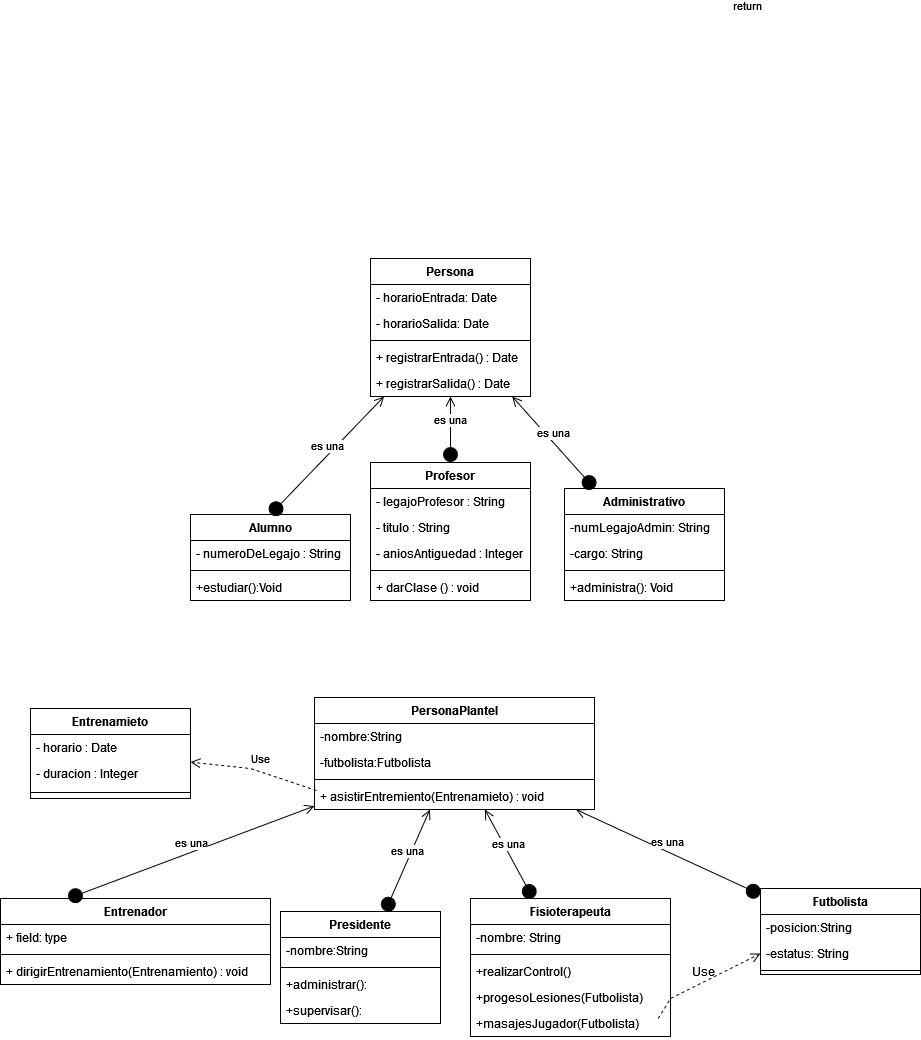

The diagram above was exported from draw.io. Its source (the exported page's mxGraphModel, read from the mxfile embedded in the PNG):
<mxGraphModel dx="2713" dy="2020" grid="1" gridSize="10" guides="1" tooltips="1" connect="1" arrows="1" fold="1" page="1" pageScale="1" pageWidth="827" pageHeight="1169" math="0" shadow="0">
  <root>
    <mxCell id="0" />
    <mxCell id="1" parent="0" />
    <mxCell id="tXHx6Phewl18ebMF68Eo-13" value="Alumno" style="swimlane;fontStyle=1;align=center;verticalAlign=top;childLayout=stackLayout;horizontal=1;startSize=26;horizontalStack=0;resizeParent=1;resizeParentMax=0;resizeLast=0;collapsible=1;marginBottom=0;" vertex="1" parent="1">
      <mxGeometry x="150" y="266" width="160" height="86" as="geometry" />
    </mxCell>
    <mxCell id="tXHx6Phewl18ebMF68Eo-14" value="- numeroDeLegajo : String" style="text;strokeColor=none;fillColor=none;align=left;verticalAlign=top;spacingLeft=4;spacingRight=4;overflow=hidden;rotatable=0;points=[[0,0.5],[1,0.5]];portConstraint=eastwest;" vertex="1" parent="tXHx6Phewl18ebMF68Eo-13">
      <mxGeometry y="26" width="160" height="26" as="geometry" />
    </mxCell>
    <mxCell id="tXHx6Phewl18ebMF68Eo-15" value="" style="line;strokeWidth=1;fillColor=none;align=left;verticalAlign=middle;spacingTop=-1;spacingLeft=3;spacingRight=3;rotatable=0;labelPosition=right;points=[];portConstraint=eastwest;" vertex="1" parent="tXHx6Phewl18ebMF68Eo-13">
      <mxGeometry y="52" width="160" height="8" as="geometry" />
    </mxCell>
    <mxCell id="tXHx6Phewl18ebMF68Eo-16" value="+estudiar():Void" style="text;strokeColor=none;fillColor=none;align=left;verticalAlign=top;spacingLeft=4;spacingRight=4;overflow=hidden;rotatable=0;points=[[0,0.5],[1,0.5]];portConstraint=eastwest;" vertex="1" parent="tXHx6Phewl18ebMF68Eo-13">
      <mxGeometry y="60" width="160" height="26" as="geometry" />
    </mxCell>
    <mxCell id="4DFOq3yv7cnMiAUSWUB9-2" value="Profesor" style="swimlane;fontStyle=1;align=center;verticalAlign=top;childLayout=stackLayout;horizontal=1;startSize=26;horizontalStack=0;resizeParent=1;resizeParentMax=0;resizeLast=0;collapsible=1;marginBottom=0;" vertex="1" parent="1">
      <mxGeometry x="330" y="214" width="160" height="138" as="geometry" />
    </mxCell>
    <mxCell id="4DFOq3yv7cnMiAUSWUB9-3" value="- legajoProfesor : String" style="text;strokeColor=none;fillColor=none;align=left;verticalAlign=top;spacingLeft=4;spacingRight=4;overflow=hidden;rotatable=0;points=[[0,0.5],[1,0.5]];portConstraint=eastwest;" vertex="1" parent="4DFOq3yv7cnMiAUSWUB9-2">
      <mxGeometry y="26" width="160" height="26" as="geometry" />
    </mxCell>
    <mxCell id="tXHx6Phewl18ebMF68Eo-20" value="- titulo : String" style="text;strokeColor=none;fillColor=none;align=left;verticalAlign=top;spacingLeft=4;spacingRight=4;overflow=hidden;rotatable=0;points=[[0,0.5],[1,0.5]];portConstraint=eastwest;" vertex="1" parent="4DFOq3yv7cnMiAUSWUB9-2">
      <mxGeometry y="52" width="160" height="26" as="geometry" />
    </mxCell>
    <mxCell id="tXHx6Phewl18ebMF68Eo-21" value="- aniosAntiguedad : Integer" style="text;strokeColor=none;fillColor=none;align=left;verticalAlign=top;spacingLeft=4;spacingRight=4;overflow=hidden;rotatable=0;points=[[0,0.5],[1,0.5]];portConstraint=eastwest;" vertex="1" parent="4DFOq3yv7cnMiAUSWUB9-2">
      <mxGeometry y="78" width="160" height="26" as="geometry" />
    </mxCell>
    <mxCell id="4DFOq3yv7cnMiAUSWUB9-4" value="" style="line;strokeWidth=1;fillColor=none;align=left;verticalAlign=middle;spacingTop=-1;spacingLeft=3;spacingRight=3;rotatable=0;labelPosition=right;points=[];portConstraint=eastwest;" vertex="1" parent="4DFOq3yv7cnMiAUSWUB9-2">
      <mxGeometry y="104" width="160" height="8" as="geometry" />
    </mxCell>
    <mxCell id="4DFOq3yv7cnMiAUSWUB9-5" value="+ darClase () : void" style="text;strokeColor=none;fillColor=none;align=left;verticalAlign=top;spacingLeft=4;spacingRight=4;overflow=hidden;rotatable=0;points=[[0,0.5],[1,0.5]];portConstraint=eastwest;" vertex="1" parent="4DFOq3yv7cnMiAUSWUB9-2">
      <mxGeometry y="112" width="160" height="26" as="geometry" />
    </mxCell>
    <mxCell id="4DFOq3yv7cnMiAUSWUB9-10" value="Administrativo" style="swimlane;fontStyle=1;align=center;verticalAlign=top;childLayout=stackLayout;horizontal=1;startSize=26;horizontalStack=0;resizeParent=1;resizeParentMax=0;resizeLast=0;collapsible=1;marginBottom=0;" vertex="1" parent="1">
      <mxGeometry x="524" y="240" width="160" height="112" as="geometry" />
    </mxCell>
    <mxCell id="4DFOq3yv7cnMiAUSWUB9-11" value="-numLegajoAdmin: String" style="text;strokeColor=none;fillColor=none;align=left;verticalAlign=top;spacingLeft=4;spacingRight=4;overflow=hidden;rotatable=0;points=[[0,0.5],[1,0.5]];portConstraint=eastwest;" vertex="1" parent="4DFOq3yv7cnMiAUSWUB9-10">
      <mxGeometry y="26" width="160" height="26" as="geometry" />
    </mxCell>
    <mxCell id="4DFOq3yv7cnMiAUSWUB9-14" value="-cargo: String" style="text;strokeColor=none;fillColor=none;align=left;verticalAlign=top;spacingLeft=4;spacingRight=4;overflow=hidden;rotatable=0;points=[[0,0.5],[1,0.5]];portConstraint=eastwest;" vertex="1" parent="4DFOq3yv7cnMiAUSWUB9-10">
      <mxGeometry y="52" width="160" height="26" as="geometry" />
    </mxCell>
    <mxCell id="4DFOq3yv7cnMiAUSWUB9-12" value="" style="line;strokeWidth=1;fillColor=none;align=left;verticalAlign=middle;spacingTop=-1;spacingLeft=3;spacingRight=3;rotatable=0;labelPosition=right;points=[];portConstraint=eastwest;" vertex="1" parent="4DFOq3yv7cnMiAUSWUB9-10">
      <mxGeometry y="78" width="160" height="8" as="geometry" />
    </mxCell>
    <mxCell id="4DFOq3yv7cnMiAUSWUB9-13" value="+administra(): Void" style="text;strokeColor=none;fillColor=none;align=left;verticalAlign=top;spacingLeft=4;spacingRight=4;overflow=hidden;rotatable=0;points=[[0,0.5],[1,0.5]];portConstraint=eastwest;" vertex="1" parent="4DFOq3yv7cnMiAUSWUB9-10">
      <mxGeometry y="86" width="160" height="26" as="geometry" />
    </mxCell>
    <mxCell id="tXHx6Phewl18ebMF68Eo-24" value="Persona" style="swimlane;fontStyle=1;align=center;verticalAlign=top;childLayout=stackLayout;horizontal=1;startSize=26;horizontalStack=0;resizeParent=1;resizeParentMax=0;resizeLast=0;collapsible=1;marginBottom=0;" vertex="1" parent="1">
      <mxGeometry x="330" y="10" width="160" height="138" as="geometry" />
    </mxCell>
    <mxCell id="tXHx6Phewl18ebMF68Eo-25" value="- horarioEntrada: Date" style="text;strokeColor=none;fillColor=none;align=left;verticalAlign=top;spacingLeft=4;spacingRight=4;overflow=hidden;rotatable=0;points=[[0,0.5],[1,0.5]];portConstraint=eastwest;" vertex="1" parent="tXHx6Phewl18ebMF68Eo-24">
      <mxGeometry y="26" width="160" height="26" as="geometry" />
    </mxCell>
    <mxCell id="tXHx6Phewl18ebMF68Eo-33" value="- horarioSalida: Date" style="text;strokeColor=none;fillColor=none;align=left;verticalAlign=top;spacingLeft=4;spacingRight=4;overflow=hidden;rotatable=0;points=[[0,0.5],[1,0.5]];portConstraint=eastwest;" vertex="1" parent="tXHx6Phewl18ebMF68Eo-24">
      <mxGeometry y="52" width="160" height="26" as="geometry" />
    </mxCell>
    <mxCell id="tXHx6Phewl18ebMF68Eo-26" value="" style="line;strokeWidth=1;fillColor=none;align=left;verticalAlign=middle;spacingTop=-1;spacingLeft=3;spacingRight=3;rotatable=0;labelPosition=right;points=[];portConstraint=eastwest;" vertex="1" parent="tXHx6Phewl18ebMF68Eo-24">
      <mxGeometry y="78" width="160" height="8" as="geometry" />
    </mxCell>
    <mxCell id="tXHx6Phewl18ebMF68Eo-27" value="+ registrarEntrada() : Date" style="text;strokeColor=none;fillColor=none;align=left;verticalAlign=top;spacingLeft=4;spacingRight=4;overflow=hidden;rotatable=0;points=[[0,0.5],[1,0.5]];portConstraint=eastwest;" vertex="1" parent="tXHx6Phewl18ebMF68Eo-24">
      <mxGeometry y="86" width="160" height="26" as="geometry" />
    </mxCell>
    <mxCell id="tXHx6Phewl18ebMF68Eo-34" value="+ registrarSalida() : Date" style="text;strokeColor=none;fillColor=none;align=left;verticalAlign=top;spacingLeft=4;spacingRight=4;overflow=hidden;rotatable=0;points=[[0,0.5],[1,0.5]];portConstraint=eastwest;" vertex="1" parent="tXHx6Phewl18ebMF68Eo-24">
      <mxGeometry y="112" width="160" height="26" as="geometry" />
    </mxCell>
    <mxCell id="tXHx6Phewl18ebMF68Eo-30" value="es una" style="html=1;verticalAlign=bottom;startArrow=circle;startFill=1;endArrow=open;startSize=6;endSize=8;rounded=0;exitX=0.5;exitY=0;exitDx=0;exitDy=0;" edge="1" parent="1" source="tXHx6Phewl18ebMF68Eo-13" target="tXHx6Phewl18ebMF68Eo-24">
      <mxGeometry width="80" relative="1" as="geometry">
        <mxPoint x="250" y="210" as="sourcePoint" />
        <mxPoint x="330" y="210" as="targetPoint" />
      </mxGeometry>
    </mxCell>
    <mxCell id="tXHx6Phewl18ebMF68Eo-31" value="es una" style="html=1;verticalAlign=bottom;startArrow=circle;startFill=1;endArrow=open;startSize=6;endSize=8;rounded=0;" edge="1" parent="1" source="4DFOq3yv7cnMiAUSWUB9-2" target="tXHx6Phewl18ebMF68Eo-24">
      <mxGeometry width="80" relative="1" as="geometry">
        <mxPoint x="240" y="276" as="sourcePoint" />
        <mxPoint x="365.87412587412564" y="176" as="targetPoint" />
      </mxGeometry>
    </mxCell>
    <mxCell id="tXHx6Phewl18ebMF68Eo-32" value="es una" style="html=1;verticalAlign=bottom;startArrow=circle;startFill=1;endArrow=open;startSize=6;endSize=8;rounded=0;" edge="1" parent="1" source="4DFOq3yv7cnMiAUSWUB9-10" target="tXHx6Phewl18ebMF68Eo-24">
      <mxGeometry width="80" relative="1" as="geometry">
        <mxPoint x="250" y="286" as="sourcePoint" />
        <mxPoint x="375.87412587412564" y="186" as="targetPoint" />
      </mxGeometry>
    </mxCell>
    <mxCell id="4DFOq3yv7cnMiAUSWUB9-15" value="PersonaPlantel" style="swimlane;fontStyle=1;align=center;verticalAlign=top;childLayout=stackLayout;horizontal=1;startSize=26;horizontalStack=0;resizeParent=1;resizeParentMax=0;resizeLast=0;collapsible=1;marginBottom=0;" vertex="1" parent="1">
      <mxGeometry x="274" y="449" width="280" height="112" as="geometry" />
    </mxCell>
    <mxCell id="4DFOq3yv7cnMiAUSWUB9-16" value="-nombre:String" style="text;strokeColor=none;fillColor=none;align=left;verticalAlign=top;spacingLeft=4;spacingRight=4;overflow=hidden;rotatable=0;points=[[0,0.5],[1,0.5]];portConstraint=eastwest;" vertex="1" parent="4DFOq3yv7cnMiAUSWUB9-15">
      <mxGeometry y="26" width="280" height="26" as="geometry" />
    </mxCell>
    <mxCell id="4DFOq3yv7cnMiAUSWUB9-19" value="-futbolista:Futbolista" style="text;strokeColor=none;fillColor=none;align=left;verticalAlign=top;spacingLeft=4;spacingRight=4;overflow=hidden;rotatable=0;points=[[0,0.5],[1,0.5]];portConstraint=eastwest;" vertex="1" parent="4DFOq3yv7cnMiAUSWUB9-15">
      <mxGeometry y="52" width="280" height="26" as="geometry" />
    </mxCell>
    <mxCell id="4DFOq3yv7cnMiAUSWUB9-17" value="" style="line;strokeWidth=1;fillColor=none;align=left;verticalAlign=middle;spacingTop=-1;spacingLeft=3;spacingRight=3;rotatable=0;labelPosition=right;points=[];portConstraint=eastwest;" vertex="1" parent="4DFOq3yv7cnMiAUSWUB9-15">
      <mxGeometry y="78" width="280" height="8" as="geometry" />
    </mxCell>
    <mxCell id="4DFOq3yv7cnMiAUSWUB9-18" value="+ asistirEntremiento(Entrenamieto) : void " style="text;strokeColor=none;fillColor=none;align=left;verticalAlign=top;spacingLeft=4;spacingRight=4;overflow=hidden;rotatable=0;points=[[0,0.5],[1,0.5]];portConstraint=eastwest;" vertex="1" parent="4DFOq3yv7cnMiAUSWUB9-15">
      <mxGeometry y="86" width="280" height="26" as="geometry" />
    </mxCell>
    <mxCell id="4DFOq3yv7cnMiAUSWUB9-20" value="Futbolista" style="swimlane;fontStyle=1;align=center;verticalAlign=top;childLayout=stackLayout;horizontal=1;startSize=26;horizontalStack=0;resizeParent=1;resizeParentMax=0;resizeLast=0;collapsible=1;marginBottom=0;" vertex="1" parent="1">
      <mxGeometry x="720" y="640" width="160" height="86" as="geometry" />
    </mxCell>
    <mxCell id="4DFOq3yv7cnMiAUSWUB9-21" value="-posicion:String" style="text;strokeColor=none;fillColor=none;align=left;verticalAlign=top;spacingLeft=4;spacingRight=4;overflow=hidden;rotatable=0;points=[[0,0.5],[1,0.5]];portConstraint=eastwest;" vertex="1" parent="4DFOq3yv7cnMiAUSWUB9-20">
      <mxGeometry y="26" width="160" height="26" as="geometry" />
    </mxCell>
    <mxCell id="4DFOq3yv7cnMiAUSWUB9-34" value="-estatus: String" style="text;strokeColor=none;fillColor=none;align=left;verticalAlign=top;spacingLeft=4;spacingRight=4;overflow=hidden;rotatable=0;points=[[0,0.5],[1,0.5]];portConstraint=eastwest;" vertex="1" parent="4DFOq3yv7cnMiAUSWUB9-20">
      <mxGeometry y="52" width="160" height="26" as="geometry" />
    </mxCell>
    <mxCell id="4DFOq3yv7cnMiAUSWUB9-22" value="" style="line;strokeWidth=1;fillColor=none;align=left;verticalAlign=middle;spacingTop=-1;spacingLeft=3;spacingRight=3;rotatable=0;labelPosition=right;points=[];portConstraint=eastwest;" vertex="1" parent="4DFOq3yv7cnMiAUSWUB9-20">
      <mxGeometry y="78" width="160" height="8" as="geometry" />
    </mxCell>
    <mxCell id="tXHx6Phewl18ebMF68Eo-35" value="Fisioterapeuta" style="swimlane;fontStyle=1;align=center;verticalAlign=top;childLayout=stackLayout;horizontal=1;startSize=26;horizontalStack=0;resizeParent=1;resizeParentMax=0;resizeLast=0;collapsible=1;marginBottom=0;" vertex="1" parent="1">
      <mxGeometry x="430" y="650" width="200" height="138" as="geometry" />
    </mxCell>
    <mxCell id="tXHx6Phewl18ebMF68Eo-36" value="-nombre: String" style="text;strokeColor=none;fillColor=none;align=left;verticalAlign=top;spacingLeft=4;spacingRight=4;overflow=hidden;rotatable=0;points=[[0,0.5],[1,0.5]];portConstraint=eastwest;" vertex="1" parent="tXHx6Phewl18ebMF68Eo-35">
      <mxGeometry y="26" width="200" height="26" as="geometry" />
    </mxCell>
    <mxCell id="tXHx6Phewl18ebMF68Eo-37" value="" style="line;strokeWidth=1;fillColor=none;align=left;verticalAlign=middle;spacingTop=-1;spacingLeft=3;spacingRight=3;rotatable=0;labelPosition=right;points=[];portConstraint=eastwest;" vertex="1" parent="tXHx6Phewl18ebMF68Eo-35">
      <mxGeometry y="52" width="200" height="8" as="geometry" />
    </mxCell>
    <mxCell id="tXHx6Phewl18ebMF68Eo-38" value="+realizarControl()" style="text;strokeColor=none;fillColor=none;align=left;verticalAlign=top;spacingLeft=4;spacingRight=4;overflow=hidden;rotatable=0;points=[[0,0.5],[1,0.5]];portConstraint=eastwest;" vertex="1" parent="tXHx6Phewl18ebMF68Eo-35">
      <mxGeometry y="60" width="200" height="26" as="geometry" />
    </mxCell>
    <mxCell id="4DFOq3yv7cnMiAUSWUB9-33" value="+progesoLesiones(Futbolista)" style="text;strokeColor=none;fillColor=none;align=left;verticalAlign=top;spacingLeft=4;spacingRight=4;overflow=hidden;rotatable=0;points=[[0,0.5],[1,0.5]];portConstraint=eastwest;" vertex="1" parent="tXHx6Phewl18ebMF68Eo-35">
      <mxGeometry y="86" width="200" height="26" as="geometry" />
    </mxCell>
    <mxCell id="4DFOq3yv7cnMiAUSWUB9-31" value="+masajesJugador(Futbolista)" style="text;strokeColor=none;fillColor=none;align=left;verticalAlign=top;spacingLeft=4;spacingRight=4;overflow=hidden;rotatable=0;points=[[0,0.5],[1,0.5]];portConstraint=eastwest;" vertex="1" parent="tXHx6Phewl18ebMF68Eo-35">
      <mxGeometry y="112" width="200" height="26" as="geometry" />
    </mxCell>
    <mxCell id="tXHx6Phewl18ebMF68Eo-39" value="Entrenador" style="swimlane;fontStyle=1;align=center;verticalAlign=top;childLayout=stackLayout;horizontal=1;startSize=26;horizontalStack=0;resizeParent=1;resizeParentMax=0;resizeLast=0;collapsible=1;marginBottom=0;" vertex="1" parent="1">
      <mxGeometry x="-40" y="650" width="270" height="86" as="geometry" />
    </mxCell>
    <mxCell id="tXHx6Phewl18ebMF68Eo-40" value="+ field: type" style="text;strokeColor=none;fillColor=none;align=left;verticalAlign=top;spacingLeft=4;spacingRight=4;overflow=hidden;rotatable=0;points=[[0,0.5],[1,0.5]];portConstraint=eastwest;" vertex="1" parent="tXHx6Phewl18ebMF68Eo-39">
      <mxGeometry y="26" width="270" height="26" as="geometry" />
    </mxCell>
    <mxCell id="tXHx6Phewl18ebMF68Eo-41" value="" style="line;strokeWidth=1;fillColor=none;align=left;verticalAlign=middle;spacingTop=-1;spacingLeft=3;spacingRight=3;rotatable=0;labelPosition=right;points=[];portConstraint=eastwest;" vertex="1" parent="tXHx6Phewl18ebMF68Eo-39">
      <mxGeometry y="52" width="270" height="8" as="geometry" />
    </mxCell>
    <mxCell id="tXHx6Phewl18ebMF68Eo-42" value="+ dirigirEntrenamiento(Entrenamiento) : void" style="text;strokeColor=none;fillColor=none;align=left;verticalAlign=top;spacingLeft=4;spacingRight=4;overflow=hidden;rotatable=0;points=[[0,0.5],[1,0.5]];portConstraint=eastwest;" vertex="1" parent="tXHx6Phewl18ebMF68Eo-39">
      <mxGeometry y="60" width="270" height="26" as="geometry" />
    </mxCell>
    <mxCell id="tXHx6Phewl18ebMF68Eo-43" value="Presidente" style="swimlane;fontStyle=1;align=center;verticalAlign=top;childLayout=stackLayout;horizontal=1;startSize=26;horizontalStack=0;resizeParent=1;resizeParentMax=0;resizeLast=0;collapsible=1;marginBottom=0;" vertex="1" parent="1">
      <mxGeometry x="240" y="663" width="160" height="112" as="geometry" />
    </mxCell>
    <mxCell id="tXHx6Phewl18ebMF68Eo-44" value="-nombre:String" style="text;strokeColor=none;fillColor=none;align=left;verticalAlign=top;spacingLeft=4;spacingRight=4;overflow=hidden;rotatable=0;points=[[0,0.5],[1,0.5]];portConstraint=eastwest;" vertex="1" parent="tXHx6Phewl18ebMF68Eo-43">
      <mxGeometry y="26" width="160" height="26" as="geometry" />
    </mxCell>
    <mxCell id="tXHx6Phewl18ebMF68Eo-45" value="" style="line;strokeWidth=1;fillColor=none;align=left;verticalAlign=middle;spacingTop=-1;spacingLeft=3;spacingRight=3;rotatable=0;labelPosition=right;points=[];portConstraint=eastwest;" vertex="1" parent="tXHx6Phewl18ebMF68Eo-43">
      <mxGeometry y="52" width="160" height="8" as="geometry" />
    </mxCell>
    <mxCell id="tXHx6Phewl18ebMF68Eo-46" value="+administrar():" style="text;strokeColor=none;fillColor=none;align=left;verticalAlign=top;spacingLeft=4;spacingRight=4;overflow=hidden;rotatable=0;points=[[0,0.5],[1,0.5]];portConstraint=eastwest;" vertex="1" parent="tXHx6Phewl18ebMF68Eo-43">
      <mxGeometry y="60" width="160" height="26" as="geometry" />
    </mxCell>
    <mxCell id="4DFOq3yv7cnMiAUSWUB9-38" value="+supervisar():" style="text;strokeColor=none;fillColor=none;align=left;verticalAlign=top;spacingLeft=4;spacingRight=4;overflow=hidden;rotatable=0;points=[[0,0.5],[1,0.5]];portConstraint=eastwest;" vertex="1" parent="tXHx6Phewl18ebMF68Eo-43">
      <mxGeometry y="86" width="160" height="26" as="geometry" />
    </mxCell>
    <mxCell id="tXHx6Phewl18ebMF68Eo-47" value="Entrenamieto" style="swimlane;fontStyle=1;align=center;verticalAlign=top;childLayout=stackLayout;horizontal=1;startSize=26;horizontalStack=0;resizeParent=1;resizeParentMax=0;resizeLast=0;collapsible=1;marginBottom=0;" vertex="1" parent="1">
      <mxGeometry x="-10" y="460" width="160" height="90" as="geometry" />
    </mxCell>
    <mxCell id="tXHx6Phewl18ebMF68Eo-48" value="- horario : Date" style="text;strokeColor=none;fillColor=none;align=left;verticalAlign=top;spacingLeft=4;spacingRight=4;overflow=hidden;rotatable=0;points=[[0,0.5],[1,0.5]];portConstraint=eastwest;" vertex="1" parent="tXHx6Phewl18ebMF68Eo-47">
      <mxGeometry y="26" width="160" height="26" as="geometry" />
    </mxCell>
    <mxCell id="tXHx6Phewl18ebMF68Eo-53" value="- duracion : Integer" style="text;strokeColor=none;fillColor=none;align=left;verticalAlign=top;spacingLeft=4;spacingRight=4;overflow=hidden;rotatable=0;points=[[0,0.5],[1,0.5]];portConstraint=eastwest;" vertex="1" parent="tXHx6Phewl18ebMF68Eo-47">
      <mxGeometry y="52" width="160" height="26" as="geometry" />
    </mxCell>
    <mxCell id="tXHx6Phewl18ebMF68Eo-49" value="" style="line;strokeWidth=1;fillColor=none;align=left;verticalAlign=middle;spacingTop=-1;spacingLeft=3;spacingRight=3;rotatable=0;labelPosition=right;points=[];portConstraint=eastwest;" vertex="1" parent="tXHx6Phewl18ebMF68Eo-47">
      <mxGeometry y="78" width="160" height="12" as="geometry" />
    </mxCell>
    <mxCell id="tXHx6Phewl18ebMF68Eo-59" value="es una" style="html=1;verticalAlign=bottom;startArrow=circle;startFill=1;endArrow=open;startSize=6;endSize=8;rounded=0;" edge="1" parent="1" source="tXHx6Phewl18ebMF68Eo-35" target="4DFOq3yv7cnMiAUSWUB9-15">
      <mxGeometry width="80" relative="1" as="geometry">
        <mxPoint x="-170" y="710" as="sourcePoint" />
        <mxPoint x="-56.417112299465316" y="592" as="targetPoint" />
      </mxGeometry>
    </mxCell>
    <mxCell id="tXHx6Phewl18ebMF68Eo-60" value="es una" style="html=1;verticalAlign=bottom;startArrow=circle;startFill=1;endArrow=open;startSize=6;endSize=8;rounded=0;" edge="1" parent="1" source="tXHx6Phewl18ebMF68Eo-43" target="4DFOq3yv7cnMiAUSWUB9-15">
      <mxGeometry width="80" relative="1" as="geometry">
        <mxPoint x="220.38297872340445" y="660" as="sourcePoint" />
        <mxPoint x="345.36170212765956" y="571" as="targetPoint" />
      </mxGeometry>
    </mxCell>
    <mxCell id="tXHx6Phewl18ebMF68Eo-61" value="es una" style="html=1;verticalAlign=bottom;startArrow=circle;startFill=1;endArrow=open;startSize=6;endSize=8;rounded=0;exitX=0.25;exitY=0;exitDx=0;exitDy=0;" edge="1" parent="1" source="tXHx6Phewl18ebMF68Eo-39" target="4DFOq3yv7cnMiAUSWUB9-15">
      <mxGeometry width="80" relative="1" as="geometry">
        <mxPoint x="196.85714285714266" y="780" as="sourcePoint" />
        <mxPoint x="376" y="571" as="targetPoint" />
      </mxGeometry>
    </mxCell>
    <mxCell id="tXHx6Phewl18ebMF68Eo-62" value="es una" style="html=1;verticalAlign=bottom;startArrow=circle;startFill=1;endArrow=open;startSize=6;endSize=8;rounded=0;" edge="1" parent="1" source="4DFOq3yv7cnMiAUSWUB9-20" target="4DFOq3yv7cnMiAUSWUB9-15">
      <mxGeometry width="80" relative="1" as="geometry">
        <mxPoint x="206.85714285714266" y="790" as="sourcePoint" />
        <mxPoint x="386" y="581" as="targetPoint" />
      </mxGeometry>
    </mxCell>
    <mxCell id="tXHx6Phewl18ebMF68Eo-67" value="return" style="html=1;verticalAlign=bottom;endArrow=open;dashed=1;endSize=8;rounded=0;exitX=0.938;exitY=0.308;exitDx=0;exitDy=0;exitPerimeter=0;entryX=0;entryY=0.5;entryDx=0;entryDy=0;" edge="1" parent="1" source="4DFOq3yv7cnMiAUSWUB9-31" target="4DFOq3yv7cnMiAUSWUB9-34">
      <mxGeometry x="-1" y="801" relative="1" as="geometry">
        <mxPoint x="720" y="790" as="sourcePoint" />
        <mxPoint x="640" y="790" as="targetPoint" />
        <Array as="points">
          <mxPoint x="630" y="750" />
        </Array>
        <mxPoint x="770" y="-581" as="offset" />
      </mxGeometry>
    </mxCell>
    <mxCell id="tXHx6Phewl18ebMF68Eo-68" value="Use" style="html=1;verticalAlign=bottom;endArrow=open;dashed=1;endSize=8;rounded=0;exitX=0.007;exitY=0.269;exitDx=0;exitDy=0;exitPerimeter=0;" edge="1" parent="1" source="4DFOq3yv7cnMiAUSWUB9-18" target="tXHx6Phewl18ebMF68Eo-47">
      <mxGeometry x="-0.0754" y="-3" relative="1" as="geometry">
        <mxPoint x="-10" y="520" as="sourcePoint" />
        <mxPoint x="-90" y="520" as="targetPoint" />
        <Array as="points">
          <mxPoint x="210" y="520" />
        </Array>
        <mxPoint as="offset" />
      </mxGeometry>
    </mxCell>
    <mxCell id="4DFOq3yv7cnMiAUSWUB9-43" value="Use" style="text;whiteSpace=wrap;html=1;" vertex="1" parent="1">
      <mxGeometry x="650" y="710" width="50" height="30" as="geometry" />
    </mxCell>
  </root>
</mxGraphModel>